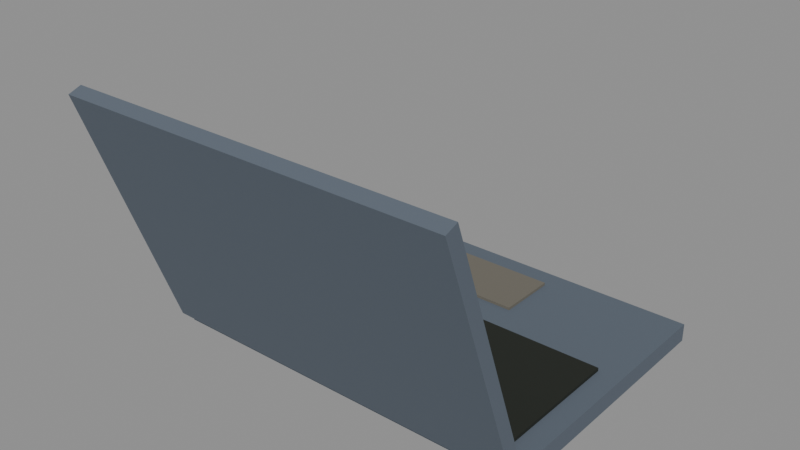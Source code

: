 # Source: laptop.blend  (saved by Blender 5.1.30; exported with 4.5.12 LTS)
import bpy
from mathutils import Matrix  # noqa: F401  (used for matrix-valued properties, if any)

bpy.ops.wm.read_factory_settings(use_empty=True)
scene = bpy.context.scene
scene.name = 'Scene'

# ---- materials (node trees are filled in below, after node groups)
mat_m_laptop = bpy.data.materials.new('M_Laptop')

# ---- material node trees
mat_m_laptop.use_nodes = True; mat_m_laptop.node_tree.nodes.clear()
_N = mat_m_laptop.node_tree.nodes; _L = mat_m_laptop.node_tree.links
n0 = _N.new('ShaderNodeOutputMaterial'); n0.name = 'Material Output'; n0.location = (0, 0)
n1 = _N.new('ShaderNodeBsdfPrincipled'); n1.name = 'Principled BSDF'; n1.location = (0, 0)
n1.inputs[2].default_value = 0.8
n2 = _N.new('ShaderNodeVertexColor'); n2.name = 'Color Attribute'; n2.location = (0, 0)
n2.layer_name = 'Col'
_L.new(n2.outputs[0], n1.inputs[0])
_L.new(n1.outputs[0], n0.inputs[0])
n0.is_active_output = True

# ---- meshes
me_sm_laptop = bpy.data.meshes.new('SM_Laptop')
me_sm_laptop.from_pydata([(-0.17, -0.07417, 0.0), (0.17, -0.07417, 0.0), (0.17, 0.1658, 0.0), (-0.17, 0.1658, 0.0), (-0.17, -0.07417, 0.016), (0.17, -0.07417, 0.016), (0.17, 0.1658, 0.016), (-0.17, 0.1658, 0.016), (-0.15, -0.05917, 0.0155), (0.15, -0.05917, 0.0155), (0.15, 0.06083, 0.0155), (-0.15, 0.06083, 0.0155), (-0.15, -0.05917, 0.019), (0.15, -0.05917, 0.019), (0.15, 0.06083, 0.019), (-0.15, 0.06083, 0.019), (-0.045, 0.09083, 0.0155), (0.045, 0.09083, 0.0155), (0.045, 0.1458, 0.0155), (-0.045, 0.1458, 0.0155), (-0.045, 0.09083, 0.0185), (0.045, 0.09083, 0.0185), (0.045, 0.1458, 0.0185), (-0.045, 0.1458, 0.0185), (-0.17, -0.07417, 0.016), (0.17, -0.07417, 0.016), (0.17, -0.1545, 0.2368), (-0.17, -0.1545, 0.2368), (-0.17, -0.08545, 0.0119), (0.17, -0.08545, 0.0119), (0.17, -0.1658, 0.2327), (-0.17, -0.1658, 0.2327), (-0.15, -0.07867, 0.03565), (0.15, -0.07867, 0.03565), (0.15, -0.1436, 0.2142), (-0.15, -0.1436, 0.2142), (-0.15, -0.08148, 0.03462), (0.15, -0.08148, 0.03462), (0.15, -0.1465, 0.2132), (-0.15, -0.1465, 0.2132)], [], [(3, 1, 0), (5, 7, 4), (1, 4, 0), (2, 5, 1), (3, 6, 2), (0, 7, 3), (11, 9, 8), (13, 15, 12), (9, 12, 8), (10, 13, 9), (11, 14, 10), (8, 15, 11), (19, 17, 16), (21, 23, 20), (17, 20, 16), (18, 21, 17), (19, 22, 18), (16, 23, 19), (27, 25, 24), (29, 31, 28), (25, 28, 24), (26, 29, 25), (27, 30, 26), (24, 31, 27), (35, 33, 32), (37, 39, 36), (33, 36, 32), (33, 38, 37), (35, 38, 34), (32, 39, 35), (3, 2, 1), (5, 6, 7), (1, 5, 4), (2, 6, 5), (3, 7, 6), (0, 4, 7), (11, 10, 9), (13, 14, 15), (9, 13, 12), (10, 14, 13), (11, 15, 14), (8, 12, 15), (19, 18, 17), (21, 22, 23), (17, 21, 20), (18, 22, 21), (19, 23, 22), (16, 20, 23), (27, 26, 25), (29, 30, 31), (25, 29, 28), (26, 30, 29), (27, 31, 30), (24, 28, 31), (35, 34, 33), (37, 38, 39), (33, 37, 36), (33, 34, 38), (35, 39, 38), (32, 36, 39)])
_uv = me_sm_laptop.uv_layers.new(name='UVMap')
_uv.uv.foreach_set('vector', [0.006218, 0.3718, 0.2618, 0.006218, 0.2618, 0.3718, 0.5297, 0.3718, 0.2742, 0.006218, 0.5297, 0.006218, 0.8948, 0.7498, 0.8778, 0.3842, 0.8948, 0.3842, 0.9495, 0.6422, 0.9323, 0.3842, 0.9495, 0.3842, 0.9116, 0.3718, 0.8946, 0.006218, 0.9116, 0.006218, 0.9495, 0.9127, 0.9323, 0.6547, 0.9495, 0.6547, 0.7376, 0.7067, 0.8653, 0.3842, 0.8653, 0.7067, 0.8822, 0.3288, 0.7544, 0.006218, 0.8822, 0.006218, 0.9782, 0.3288, 0.9745, 0.006218, 0.9782, 0.006218, 0.7277, 0.8482, 0.724, 0.7192, 0.7277, 0.7192, 0.9657, 0.7067, 0.9619, 0.3842, 0.9657, 0.3842, 0.7439, 0.8482, 0.7402, 0.7192, 0.7439, 0.7192, 0.5253, 0.8159, 0.5839, 0.7192, 0.5839, 0.8159, 0.6549, 0.8159, 0.5963, 0.7192, 0.6549, 0.7192, 0.7596, 0.8159, 0.7564, 0.7192, 0.7596, 0.7192, 0.7909, 0.7783, 0.7876, 0.7192, 0.7909, 0.7192, 0.7752, 0.8159, 0.772, 0.7192, 0.7752, 0.7192, 0.8065, 0.7783, 0.8033, 0.7192, 0.8065, 0.7192, 0.2658, 0.7498, 0.5129, 0.3842, 0.5129, 0.7498, 0.2533, 0.7498, 0.006218, 0.3842, 0.2533, 0.3842, 0.9241, 0.006218, 0.9367, 0.3718, 0.9241, 0.3718, 0.9491, 0.006218, 0.962, 0.2589, 0.9491, 0.2589, 0.9072, 0.3842, 0.9199, 0.7498, 0.9072, 0.7498, 0.6802, 0.9718, 0.6673, 0.7192, 0.6802, 0.7192, 0.5422, 0.3288, 0.742, 0.006218, 0.742, 0.3288, 0.7251, 0.7067, 0.5253, 0.3842, 0.7251, 0.3842, 0.9781, 0.3842, 0.9812, 0.7067, 0.9781, 0.7067, 0.6927, 0.9235, 0.6959, 0.7192, 0.6959, 0.9235, 0.9906, 0.006218, 0.9938, 0.3288, 0.9906, 0.3288, 0.7115, 0.9235, 0.7083, 0.7192, 0.7115, 0.7192, 0.006218, 0.3718, 0.006218, 0.006218, 0.2618, 0.006218, 0.5297, 0.3718, 0.2742, 0.3718, 0.2742, 0.006218, 0.8948, 0.7498, 0.8778, 0.7498, 0.8778, 0.3842, 0.9495, 0.6422, 0.9323, 0.6422, 0.9323, 0.3842, 0.9116, 0.3718, 0.8946, 0.3718, 0.8946, 0.006218, 0.9495, 0.9127, 0.9323, 0.9127, 0.9323, 0.6547, 0.7376, 0.7067, 0.7376, 0.3842, 0.8653, 0.3842, 0.8822, 0.3288, 0.7544, 0.3288, 0.7544, 0.006218, 0.9782, 0.3288, 0.9745, 0.3288, 0.9745, 0.006218, 0.7277, 0.8482, 0.724, 0.8482, 0.724, 0.7192, 0.9657, 0.7067, 0.9619, 0.7067, 0.9619, 0.3842, 0.7439, 0.8482, 0.7402, 0.8482, 0.7402, 0.7192, 0.5253, 0.8159, 0.5253, 0.7192, 0.5839, 0.7192, 0.6549, 0.8159, 0.5963, 0.8159, 0.5963, 0.7192, 0.7596, 0.8159, 0.7564, 0.8159, 0.7564, 0.7192, 0.7909, 0.7783, 0.7876, 0.7783, 0.7876, 0.7192, 0.7752, 0.8159, 0.772, 0.8159, 0.772, 0.7192, 0.8065, 0.7783, 0.8033, 0.7783, 0.8033, 0.7192, 0.2658, 0.7498, 0.2658, 0.3842, 0.5129, 0.3842, 0.2533, 0.7498, 0.006218, 0.7498, 0.006218, 0.3842, 0.9241, 0.006218, 0.9367, 0.006218, 0.9367, 0.3718, 0.9491, 0.006218, 0.962, 0.006218, 0.962, 0.2589, 0.9072, 0.3842, 0.9199, 0.3842, 0.9199, 0.7498, 0.6802, 0.9718, 0.6673, 0.9718, 0.6673, 0.7192, 0.5422, 0.3288, 0.5422, 0.006218, 0.742, 0.006218, 0.7251, 0.7067, 0.5253, 0.7067, 0.5253, 0.3842, 0.9781, 0.3842, 0.9813, 0.3842, 0.9812, 0.7067, 0.6927, 0.9235, 0.6927, 0.7192, 0.6959, 0.7192, 0.9906, 0.006218, 0.9938, 0.006218, 0.9938, 0.3288, 0.7115, 0.9235, 0.7083, 0.9235, 0.7083, 0.7192])
_ca = me_sm_laptop.color_attributes.new('Col', 'BYTE_COLOR', 'CORNER')
_ca.data.foreach_set('color', [0.1022, 0.1274, 0.162, 1.0, 0.1022, 0.1274, 0.162, 1.0, 0.1022, 0.1274, 0.162, 1.0, 0.1022, 0.1274, 0.162, 1.0, 0.1022, 0.1274, 0.162, 1.0, 0.1022, 0.1274, 0.162, 1.0, 0.1022, 0.1274, 0.162, 1.0, 0.1022, 0.1274, 0.162, 1.0, 0.1022, 0.1274, 0.162, 1.0, 0.1022, 0.1274, 0.162, 1.0, 0.1022, 0.1274, 0.162, 1.0, 0.1022, 0.1274, 0.162, 1.0, 0.1022, 0.1274, 0.162, 1.0, 0.1022, 0.1274, 0.162, 1.0, 0.1022, 0.1274, 0.162, 1.0, 0.1022, 0.1274, 0.162, 1.0, 0.1022, 0.1274, 0.162, 1.0, 0.1022, 0.1274, 0.162, 1.0, 0.01096, 0.01444, 0.009134, 1.0, 0.01096, 0.01444, 0.009134, 1.0, 0.01096, 0.01444, 0.009134, 1.0, 0.01096, 0.01444, 0.009134, 1.0, 0.01096, 0.01444, 0.009134, 1.0, 0.01096, 0.01444, 0.009134, 1.0, 0.01096, 0.01444, 0.009134, 1.0, 0.01096, 0.01444, 0.009134, 1.0, 0.01096, 0.01444, 0.009134, 1.0, 0.01096, 0.01444, 0.009134, 1.0, 0.01096, 0.01444, 0.009134, 1.0, 0.01096, 0.01444, 0.009134, 1.0, 0.01096, 0.01444, 0.009134, 1.0, 0.01096, 0.01444, 0.009134, 1.0, 0.01096, 0.01444, 0.009134, 1.0, 0.01096, 0.01444, 0.009134, 1.0, 0.01096, 0.01444, 0.009134, 1.0, 0.01096, 0.01444, 0.009134, 1.0, 0.1559, 0.1441, 0.117, 1.0, 0.1559, 0.1441, 0.117, 1.0, 0.1559, 0.1441, 0.117, 1.0, 0.1559, 0.1441, 0.117, 1.0, 0.1559, 0.1441, 0.117, 1.0, 0.1559, 0.1441, 0.117, 1.0, 0.1559, 0.1441, 0.117, 1.0, 0.1559, 0.1441, 0.117, 1.0, 0.1559, 0.1441, 0.117, 1.0, 0.1559, 0.1441, 0.117, 1.0, 0.1559, 0.1441, 0.117, 1.0, 0.1559, 0.1441, 0.117, 1.0, 0.1559, 0.1441, 0.117, 1.0, 0.1559, 0.1441, 0.117, 1.0, 0.1559, 0.1441, 0.117, 1.0, 0.1559, 0.1441, 0.117, 1.0, 0.1559, 0.1441, 0.117, 1.0, 0.1559, 0.1441, 0.117, 1.0, 0.1022, 0.1274, 0.162, 1.0, 0.1022, 0.1274, 0.162, 1.0, 0.1022, 0.1274, 0.162, 1.0, 0.1022, 0.1274, 0.162, 1.0, 0.1022, 0.1274, 0.162, 1.0, 0.1022, 0.1274, 0.162, 1.0, 0.1022, 0.1274, 0.162, 1.0, 0.1022, 0.1274, 0.162, 1.0, 0.1022, 0.1274, 0.162, 1.0, 0.1022, 0.1274, 0.162, 1.0, 0.1022, 0.1274, 0.162, 1.0, 0.1022, 0.1274, 0.162, 1.0, 0.1022, 0.1274, 0.162, 1.0, 0.1022, 0.1274, 0.162, 1.0, 0.1022, 0.1274, 0.162, 1.0, 0.1022, 0.1274, 0.162, 1.0, 0.1022, 0.1274, 0.162, 1.0, 0.1022, 0.1274, 0.162, 1.0, 0.01096, 0.01444, 0.009134, 1.0, 0.01096, 0.01444, 0.009134, 1.0, 0.01096, 0.01444, 0.009134, 1.0, 0.01096, 0.01444, 0.009134, 1.0, 0.01096, 0.01444, 0.009134, 1.0, 0.01096, 0.01444, 0.009134, 1.0, 0.01096, 0.01444, 0.009134, 1.0, 0.01096, 0.01444, 0.009134, 1.0, 0.01096, 0.01444, 0.009134, 1.0, 0.01096, 0.01444, 0.009134, 1.0, 0.01096, 0.01444, 0.009134, 1.0, 0.01096, 0.01444, 0.009134, 1.0, 0.01096, 0.01444, 0.009134, 1.0, 0.01096, 0.01444, 0.009134, 1.0, 0.01096, 0.01444, 0.009134, 1.0, 0.01096, 0.01444, 0.009134, 1.0, 0.01096, 0.01444, 0.009134, 1.0, 0.01096, 0.01444, 0.009134, 1.0, 0.1022, 0.1274, 0.162, 1.0, 0.1022, 0.1274, 0.162, 1.0, 0.1022, 0.1274, 0.162, 1.0, 0.1022, 0.1274, 0.162, 1.0, 0.1022, 0.1274, 0.162, 1.0, 0.1022, 0.1274, 0.162, 1.0, 0.1022, 0.1274, 0.162, 1.0, 0.1022, 0.1274, 0.162, 1.0, 0.1022, 0.1274, 0.162, 1.0, 0.1022, 0.1274, 0.162, 1.0, 0.1022, 0.1274, 0.162, 1.0, 0.1022, 0.1274, 0.162, 1.0, 0.1022, 0.1274, 0.162, 1.0, 0.1022, 0.1274, 0.162, 1.0, 0.1022, 0.1274, 0.162, 1.0, 0.1022, 0.1274, 0.162, 1.0, 0.1022, 0.1274, 0.162, 1.0, 0.1022, 0.1274, 0.162, 1.0, 0.01096, 0.01444, 0.009134, 1.0, 0.01096, 0.01444, 0.009134, 1.0, 0.01096, 0.01444, 0.009134, 1.0, 0.01096, 0.01444, 0.009134, 1.0, 0.01096, 0.01444, 0.009134, 1.0, 0.01096, 0.01444, 0.009134, 1.0, 0.01096, 0.01444, 0.009134, 1.0, 0.01096, 0.01444, 0.009134, 1.0, 0.01096, 0.01444, 0.009134, 1.0, 0.01096, 0.01444, 0.009134, 1.0, 0.01096, 0.01444, 0.009134, 1.0, 0.01096, 0.01444, 0.009134, 1.0, 0.01096, 0.01444, 0.009134, 1.0, 0.01096, 0.01444, 0.009134, 1.0, 0.01096, 0.01444, 0.009134, 1.0, 0.01096, 0.01444, 0.009134, 1.0, 0.01096, 0.01444, 0.009134, 1.0, 0.01096, 0.01444, 0.009134, 1.0, 0.1559, 0.1441, 0.117, 1.0, 0.1559, 0.1441, 0.117, 1.0, 0.1559, 0.1441, 0.117, 1.0, 0.1559, 0.1441, 0.117, 1.0, 0.1559, 0.1441, 0.117, 1.0, 0.1559, 0.1441, 0.117, 1.0, 0.1559, 0.1441, 0.117, 1.0, 0.1559, 0.1441, 0.117, 1.0, 0.1559, 0.1441, 0.117, 1.0, 0.1559, 0.1441, 0.117, 1.0, 0.1559, 0.1441, 0.117, 1.0, 0.1559, 0.1441, 0.117, 1.0, 0.1559, 0.1441, 0.117, 1.0, 0.1559, 0.1441, 0.117, 1.0, 0.1559, 0.1441, 0.117, 1.0, 0.1559, 0.1441, 0.117, 1.0, 0.1559, 0.1441, 0.117, 1.0, 0.1559, 0.1441, 0.117, 1.0, 0.1022, 0.1274, 0.162, 1.0, 0.1022, 0.1274, 0.162, 1.0, 0.1022, 0.1274, 0.162, 1.0, 0.1022, 0.1274, 0.162, 1.0, 0.1022, 0.1274, 0.162, 1.0, 0.1022, 0.1274, 0.162, 1.0, 0.1022, 0.1274, 0.162, 1.0, 0.1022, 0.1274, 0.162, 1.0, 0.1022, 0.1274, 0.162, 1.0, 0.1022, 0.1274, 0.162, 1.0, 0.1022, 0.1274, 0.162, 1.0, 0.1022, 0.1274, 0.162, 1.0, 0.1022, 0.1274, 0.162, 1.0, 0.1022, 0.1274, 0.162, 1.0, 0.1022, 0.1274, 0.162, 1.0, 0.1022, 0.1274, 0.162, 1.0, 0.1022, 0.1274, 0.162, 1.0, 0.1022, 0.1274, 0.162, 1.0, 0.01096, 0.01444, 0.009134, 1.0, 0.01096, 0.01444, 0.009134, 1.0, 0.01096, 0.01444, 0.009134, 1.0, 0.01096, 0.01444, 0.009134, 1.0, 0.01096, 0.01444, 0.009134, 1.0, 0.01096, 0.01444, 0.009134, 1.0, 0.01096, 0.01444, 0.009134, 1.0, 0.01096, 0.01444, 0.009134, 1.0, 0.01096, 0.01444, 0.009134, 1.0, 0.01096, 0.01444, 0.009134, 1.0, 0.01096, 0.01444, 0.009134, 1.0, 0.01096, 0.01444, 0.009134, 1.0, 0.01096, 0.01444, 0.009134, 1.0, 0.01096, 0.01444, 0.009134, 1.0, 0.01096, 0.01444, 0.009134, 1.0, 0.01096, 0.01444, 0.009134, 1.0, 0.01096, 0.01444, 0.009134, 1.0, 0.01096, 0.01444, 0.009134, 1.0])
me_sm_laptop.materials.append(mat_m_laptop)
me_sm_laptop.update()

# ---- objects
ob_sm_laptop = bpy.data.objects.new('SM_Laptop', me_sm_laptop)

# ---- transforms, parenting, visibility, modifiers, constraints
ob_sm_laptop.location = (0.0, 0.0, 0.0)

# ---- collection membership
scene.collection.objects.link(ob_sm_laptop)

# ---- scene / render settings (as saved in the file)
scene.frame_start = 1; scene.frame_end = 250; scene.frame_set(1)
scene.render.engine = 'BLENDER_EEVEE_NEXT'
scene.render.bake_bias = 0.0
scene.render.bake_samples = 0
scene.cycles.sampling_pattern = 'TABULATED_SOBOL'
scene.eevee.use_volume_custom_range = False
bpy.context.view_layer.update()

# ---- added for rendering (the .blend has no active camera and no usable light): camera, sun + grey world if the file has none
cam_auto = bpy.data.cameras.new('AutoCamera')
cam_auto.lens = 50.0
cam_auto.sensor_width = 36.0
cam_auto.clip_end = 1000.0
ob_auto_camera = bpy.data.objects.new('AutoCamera', cam_auto)
scene.collection.objects.link(ob_auto_camera)
ob_auto_camera.location = (0.491049, -0.589259, 0.511253)
ob_auto_camera.rotation_euler = (1.09748, -7.21219e-08, 0.694738)
scene.camera = ob_auto_camera
light_auto_sun = bpy.data.lights.new('AutoSun', 'SUN')
light_auto_sun.energy = 3.0
light_auto_sun.angle = 0.0523599
ob_auto_sun = bpy.data.objects.new('AutoSun', light_auto_sun)
scene.collection.objects.link(ob_auto_sun)
ob_auto_sun.rotation_euler = (0.872665, 0.174533, 0.523599)
if scene.world is None:
    world_auto = bpy.data.worlds.new('AutoWorld')
    world_auto.color = (0.3, 0.3, 0.3)
    scene.world = world_auto
bpy.context.view_layer.update()

